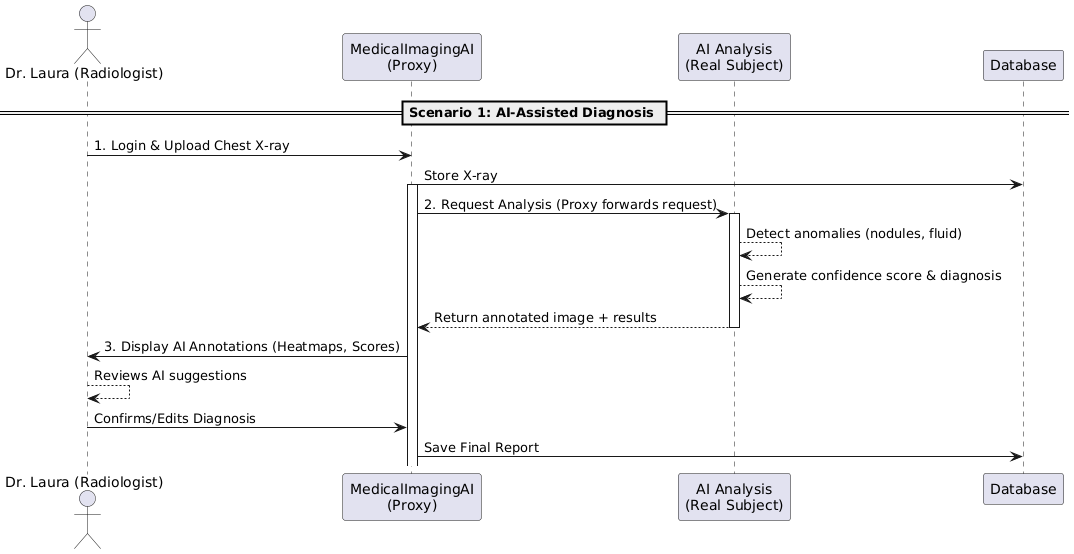

The diagram above was rendered by PlantUML. Its source (embedded in the PNG):
@startuml
actor "Dr. Laura (Radiologist)" as user
participant "MedicalImagingAI\n(Proxy)" as proxy
participant "AI Analysis\n(Real Subject)" as ai
participant "Database" as db

== Scenario 1: AI-Assisted Diagnosis ==

user -> proxy : 1. Login & Upload Chest X-ray
proxy -> db : Store X-ray
activate proxy

proxy -> ai : 2. Request Analysis (Proxy forwards request)
activate ai
ai --> ai : Detect anomalies (nodules, fluid)
ai --> ai : Generate confidence score & diagnosis
ai --> proxy : Return annotated image + results
deactivate ai

proxy -> user : 3. Display AI Annotations (Heatmaps, Scores)
user --> user : Reviews AI suggestions
user -> proxy : Confirms/Edits Diagnosis
proxy -> db : Save Final Report
@enduml